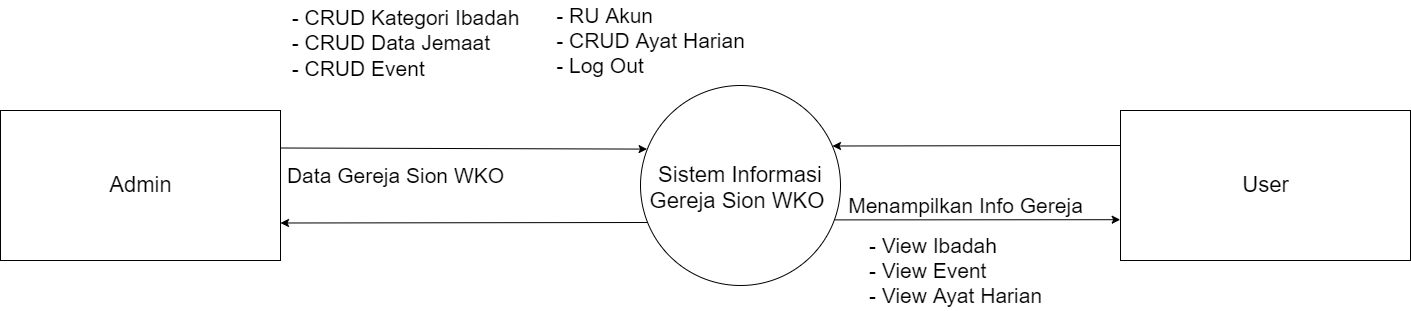

The diagram above was exported from draw.io. Its source (the exported page's mxGraphModel, read from the mxfile embedded in the PNG):
<mxGraphModel dx="1038" dy="641" grid="1" gridSize="10" guides="1" tooltips="1" connect="1" arrows="1" fold="1" page="1" pageScale="1" pageWidth="850" pageHeight="1100" math="0" shadow="0">
  <root>
    <mxCell id="0" />
    <mxCell id="1" parent="0" />
    <mxCell id="I6rRE36ye0MsSUyjLwlW-1" value="Admin" style="text;html=1;align=center;verticalAlign=middle;dashed=0;fillColor=#ffffff;strokeColor=#000000;fontSize=22;" parent="1" vertex="1">
      <mxGeometry x="20" y="110" width="280" height="150" as="geometry" />
    </mxCell>
    <mxCell id="I6rRE36ye0MsSUyjLwlW-2" value="User" style="text;html=1;align=center;verticalAlign=middle;dashed=0;fillColor=#ffffff;strokeColor=#000000;fontSize=22;" parent="1" vertex="1">
      <mxGeometry x="1140" y="110" width="290" height="150" as="geometry" />
    </mxCell>
    <mxCell id="I6rRE36ye0MsSUyjLwlW-3" value="Sistem Informasi &#10;Gereja Sion WKO " style="ellipse;fillColor=#ffffff;strokeColor=#000000;fontSize=22;" parent="1" vertex="1">
      <mxGeometry x="660" y="85" width="200" height="200" as="geometry" />
    </mxCell>
    <mxCell id="ae6rQ9PDwxdXGaltVcJT-1" value="&lt;div style=&quot;text-align: left ; font-size: 21px&quot;&gt;&lt;font style=&quot;font-size: 21px&quot;&gt;- CRUD Kategori Ibadah&lt;/font&gt;&lt;/div&gt;&lt;div style=&quot;text-align: left ; font-size: 21px&quot;&gt;&lt;span&gt;&lt;font style=&quot;font-size: 21px&quot;&gt;- CRUD Data Jemaat&lt;/font&gt;&lt;/span&gt;&lt;/div&gt;&lt;div style=&quot;text-align: left ; font-size: 21px&quot;&gt;&lt;font style=&quot;font-size: 21px&quot;&gt;- CRUD Event&lt;/font&gt;&lt;/div&gt;&lt;div style=&quot;text-align: left ; font-size: 21px&quot;&gt;&lt;br&gt;&lt;/div&gt;" style="text;html=1;align=center;verticalAlign=middle;resizable=0;points=[];autosize=1;strokeColor=none;fillColor=none;fontSize=22;" parent="1" vertex="1">
      <mxGeometry x="305" width="240" height="110" as="geometry" />
    </mxCell>
    <mxCell id="ae6rQ9PDwxdXGaltVcJT-2" value="&lt;div style=&quot;text-align: left&quot;&gt;&lt;span&gt;- RU Akun&lt;/span&gt;&lt;br&gt;&lt;/div&gt;&lt;div style=&quot;text-align: left&quot;&gt;- CRUD Ayat Harian&lt;/div&gt;&lt;div style=&quot;text-align: left&quot;&gt;- Log Out&lt;/div&gt;" style="text;html=1;align=center;verticalAlign=middle;resizable=0;points=[];autosize=1;strokeColor=none;fillColor=none;fontSize=21;" parent="1" vertex="1">
      <mxGeometry x="570" width="200" height="80" as="geometry" />
    </mxCell>
    <mxCell id="ae6rQ9PDwxdXGaltVcJT-3" value="&lt;div style=&quot;text-align: left&quot;&gt;&lt;span&gt;- View Ibadah&lt;/span&gt;&lt;/div&gt;&lt;div style=&quot;text-align: left&quot;&gt;&lt;span&gt;- View Event&lt;/span&gt;&lt;/div&gt;&lt;div style=&quot;text-align: left&quot;&gt;&lt;span&gt;- View Ayat Harian&lt;/span&gt;&lt;/div&gt;" style="text;html=1;align=center;verticalAlign=middle;resizable=0;points=[];autosize=1;strokeColor=none;fillColor=none;fontSize=21;" parent="1" vertex="1">
      <mxGeometry x="880" y="230" width="190" height="80" as="geometry" />
    </mxCell>
    <mxCell id="ae6rQ9PDwxdXGaltVcJT-4" value="" style="endArrow=classic;html=1;rounded=0;fontSize=21;exitX=1;exitY=0.25;exitDx=0;exitDy=0;entryX=0.033;entryY=0.318;entryDx=0;entryDy=0;entryPerimeter=0;" parent="1" source="I6rRE36ye0MsSUyjLwlW-1" target="I6rRE36ye0MsSUyjLwlW-3" edge="1">
      <mxGeometry width="50" height="50" relative="1" as="geometry">
        <mxPoint x="690" y="10" as="sourcePoint" />
        <mxPoint x="660" y="148" as="targetPoint" />
      </mxGeometry>
    </mxCell>
    <mxCell id="ae6rQ9PDwxdXGaltVcJT-5" value="" style="endArrow=classic;html=1;rounded=0;fontSize=21;exitX=0.035;exitY=0.685;exitDx=0;exitDy=0;exitPerimeter=0;entryX=1;entryY=0.75;entryDx=0;entryDy=0;" parent="1" source="I6rRE36ye0MsSUyjLwlW-3" target="I6rRE36ye0MsSUyjLwlW-1" edge="1">
      <mxGeometry width="50" height="50" relative="1" as="geometry">
        <mxPoint x="310" y="157.49999999999977" as="sourcePoint" />
        <mxPoint x="680" y="158.00000000000023" as="targetPoint" />
      </mxGeometry>
    </mxCell>
    <mxCell id="ae6rQ9PDwxdXGaltVcJT-6" value="" style="endArrow=classic;html=1;rounded=0;fontSize=21;exitX=0.971;exitY=0.672;exitDx=0;exitDy=0;exitPerimeter=0;entryX=-0.001;entryY=0.728;entryDx=0;entryDy=0;entryPerimeter=0;" parent="1" source="I6rRE36ye0MsSUyjLwlW-3" target="I6rRE36ye0MsSUyjLwlW-2" edge="1">
      <mxGeometry width="50" height="50" relative="1" as="geometry">
        <mxPoint x="860" y="220" as="sourcePoint" />
        <mxPoint x="1220" y="220.5" as="targetPoint" />
      </mxGeometry>
    </mxCell>
    <mxCell id="ae6rQ9PDwxdXGaltVcJT-7" value="" style="endArrow=classic;html=1;rounded=0;fontSize=21;entryX=1;entryY=0.75;entryDx=0;entryDy=0;" parent="1" edge="1">
      <mxGeometry width="50" height="50" relative="1" as="geometry">
        <mxPoint x="1140" y="145" as="sourcePoint" />
        <mxPoint x="852" y="145.49999999999977" as="targetPoint" />
      </mxGeometry>
    </mxCell>
    <mxCell id="9V2lgXIs9ZJsM-SCg04U-1" value="Data Gereja Sion WKO" style="text;html=1;align=center;verticalAlign=middle;resizable=0;points=[];autosize=1;strokeColor=none;fillColor=none;fontSize=21;" parent="1" vertex="1">
      <mxGeometry x="300" y="160" width="230" height="30" as="geometry" />
    </mxCell>
    <mxCell id="9V2lgXIs9ZJsM-SCg04U-2" value="Menampilkan Info Gereja" style="text;html=1;align=center;verticalAlign=middle;resizable=0;points=[];autosize=1;strokeColor=none;fillColor=none;fontSize=21;" parent="1" vertex="1">
      <mxGeometry x="860" y="190" width="250" height="30" as="geometry" />
    </mxCell>
  </root>
</mxGraphModel>